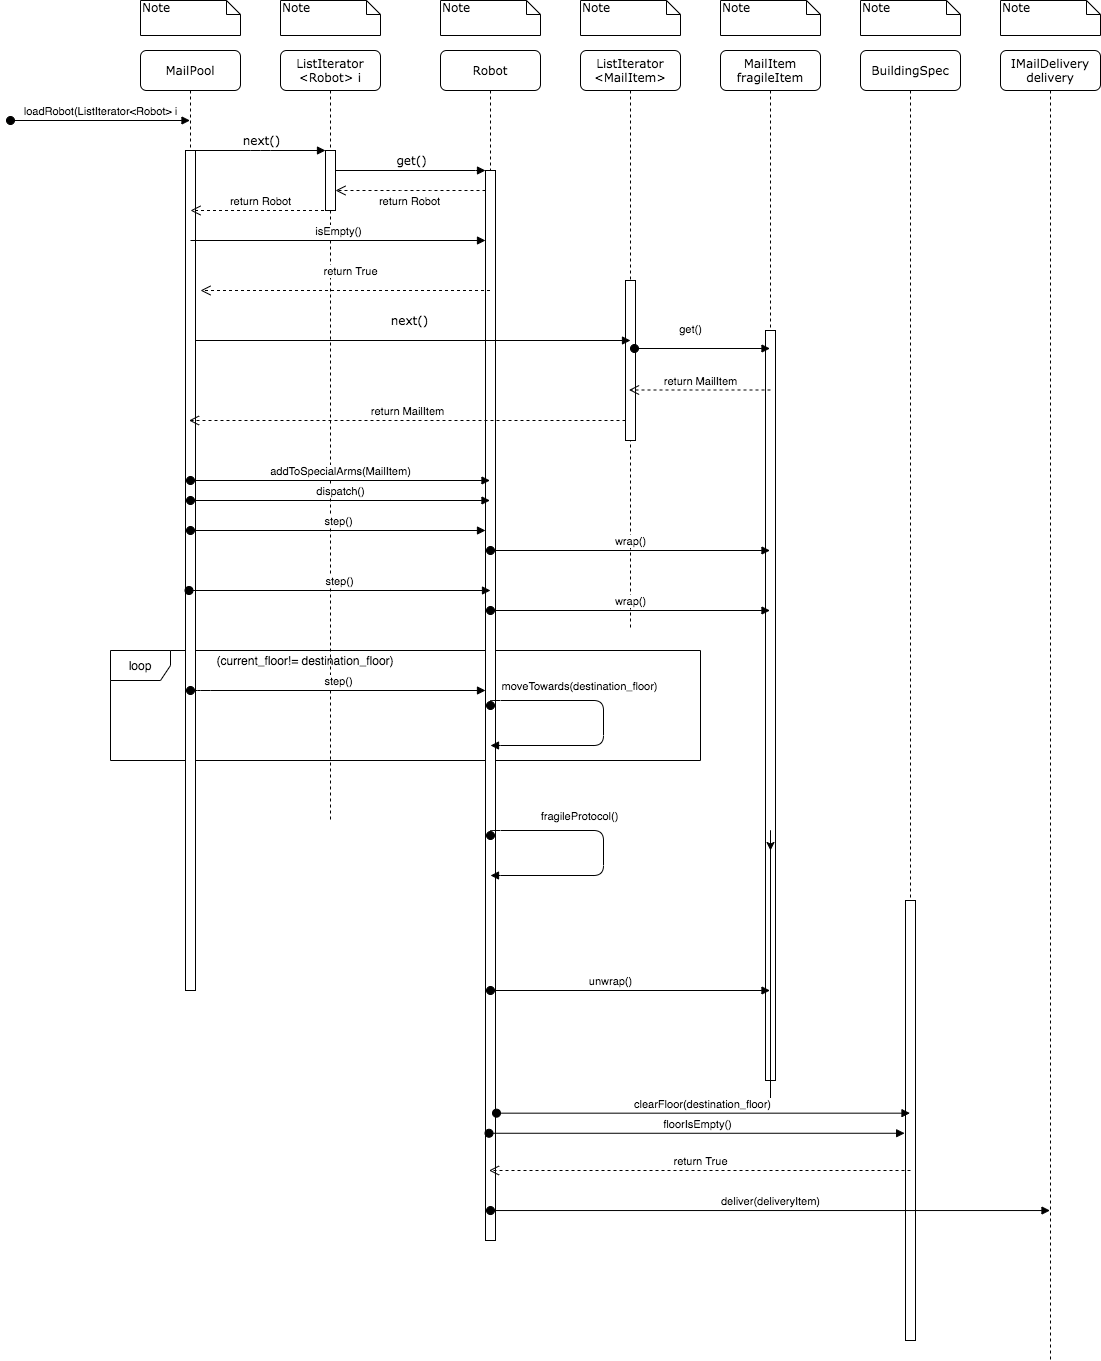

The diagram above was exported from draw.io. Its source (the exported page's mxGraphModel, read from the mxfile embedded in the PNG):
<mxGraphModel dx="2672" dy="968" grid="1" gridSize="10" guides="1" tooltips="1" connect="1" arrows="1" fold="1" page="1" pageScale="1" pageWidth="1100" pageHeight="850" background="#ffffff" math="0" shadow="0">
  <root>
    <mxCell id="0" />
    <mxCell id="1" parent="0" />
    <mxCell id="ug5-7GhqRfJocRLHTUSy-13" value="loop" style="shape=umlFrame;whiteSpace=wrap;html=1;" vertex="1" parent="1">
      <mxGeometry x="70" y="680" width="590" height="110" as="geometry" />
    </mxCell>
    <mxCell id="7baba1c4bc27f4b0-2" value="ListIterator &amp;lt;Robot&amp;gt; i" style="shape=umlLifeline;perimeter=lifelinePerimeter;whiteSpace=wrap;html=1;container=1;collapsible=0;recursiveResize=0;outlineConnect=0;rounded=1;shadow=0;comic=0;labelBackgroundColor=none;strokeWidth=1;fontFamily=Verdana;fontSize=12;align=center;" parent="1" vertex="1">
      <mxGeometry x="240" y="80" width="100" height="770" as="geometry" />
    </mxCell>
    <mxCell id="7baba1c4bc27f4b0-10" value="" style="html=1;points=[];perimeter=orthogonalPerimeter;rounded=0;shadow=0;comic=0;labelBackgroundColor=none;strokeWidth=1;fontFamily=Verdana;fontSize=12;align=center;" parent="7baba1c4bc27f4b0-2" vertex="1">
      <mxGeometry x="45" y="100" width="10" height="60" as="geometry" />
    </mxCell>
    <mxCell id="7baba1c4bc27f4b0-3" value="Robot" style="shape=umlLifeline;perimeter=lifelinePerimeter;whiteSpace=wrap;html=1;container=1;collapsible=0;recursiveResize=0;outlineConnect=0;rounded=1;shadow=0;comic=0;labelBackgroundColor=none;strokeWidth=1;fontFamily=Verdana;fontSize=12;align=center;" parent="1" vertex="1">
      <mxGeometry x="400" y="80" width="100" height="1190" as="geometry" />
    </mxCell>
    <mxCell id="7baba1c4bc27f4b0-13" value="" style="html=1;points=[];perimeter=orthogonalPerimeter;rounded=0;shadow=0;comic=0;labelBackgroundColor=none;strokeWidth=1;fontFamily=Verdana;fontSize=12;align=center;" parent="7baba1c4bc27f4b0-3" vertex="1">
      <mxGeometry x="45" y="120" width="10" height="1070" as="geometry" />
    </mxCell>
    <mxCell id="ug5-7GhqRfJocRLHTUSy-26" value="moveTowards(destination_floor)" style="html=1;verticalAlign=bottom;startArrow=oval;startFill=1;endArrow=block;startSize=8;edgeStyle=orthogonalEdgeStyle;" edge="1" parent="7baba1c4bc27f4b0-3">
      <mxGeometry x="-0.3118" y="5" width="60" relative="1" as="geometry">
        <mxPoint x="50" y="655" as="sourcePoint" />
        <mxPoint x="50" y="695" as="targetPoint" />
        <Array as="points">
          <mxPoint x="163" y="650" />
          <mxPoint x="163" y="695" />
          <mxPoint x="50" y="695" />
        </Array>
        <mxPoint as="offset" />
      </mxGeometry>
    </mxCell>
    <mxCell id="7baba1c4bc27f4b0-4" value="ListIterator &amp;lt;MailItem&amp;gt;" style="shape=umlLifeline;perimeter=lifelinePerimeter;whiteSpace=wrap;html=1;container=1;collapsible=0;recursiveResize=0;outlineConnect=0;rounded=1;shadow=0;comic=0;labelBackgroundColor=none;strokeWidth=1;fontFamily=Verdana;fontSize=12;align=center;" parent="1" vertex="1">
      <mxGeometry x="540" y="80" width="100" height="580" as="geometry" />
    </mxCell>
    <mxCell id="7baba1c4bc27f4b0-5" value="MailItem fragileItem" style="shape=umlLifeline;perimeter=lifelinePerimeter;whiteSpace=wrap;html=1;container=1;collapsible=0;recursiveResize=0;outlineConnect=0;rounded=1;shadow=0;comic=0;labelBackgroundColor=none;strokeWidth=1;fontFamily=Verdana;fontSize=12;align=center;" parent="1" vertex="1">
      <mxGeometry x="680" y="80" width="100" height="1030" as="geometry" />
    </mxCell>
    <mxCell id="ug5-7GhqRfJocRLHTUSy-18" value="" style="html=1;points=[];perimeter=orthogonalPerimeter;" vertex="1" parent="7baba1c4bc27f4b0-5">
      <mxGeometry x="45" y="280" width="10" height="750" as="geometry" />
    </mxCell>
    <mxCell id="7baba1c4bc27f4b0-6" value="BuildingSpec" style="shape=umlLifeline;perimeter=lifelinePerimeter;whiteSpace=wrap;html=1;container=1;collapsible=0;recursiveResize=0;outlineConnect=0;rounded=1;shadow=0;comic=0;labelBackgroundColor=none;strokeWidth=1;fontFamily=Verdana;fontSize=12;align=center;" parent="1" vertex="1">
      <mxGeometry x="820" y="80" width="100" height="1290" as="geometry" />
    </mxCell>
    <mxCell id="ug5-7GhqRfJocRLHTUSy-32" value="" style="html=1;points=[];perimeter=orthogonalPerimeter;" vertex="1" parent="7baba1c4bc27f4b0-6">
      <mxGeometry x="45" y="850" width="10" height="440" as="geometry" />
    </mxCell>
    <mxCell id="7baba1c4bc27f4b0-7" value="IMailDelivery delivery" style="shape=umlLifeline;perimeter=lifelinePerimeter;whiteSpace=wrap;html=1;container=1;collapsible=0;recursiveResize=0;outlineConnect=0;rounded=1;shadow=0;comic=0;labelBackgroundColor=none;strokeWidth=1;fontFamily=Verdana;fontSize=12;align=center;" parent="1" vertex="1">
      <mxGeometry x="960" y="80" width="100" height="1310" as="geometry" />
    </mxCell>
    <mxCell id="7baba1c4bc27f4b0-8" value="MailPool" style="shape=umlLifeline;perimeter=lifelinePerimeter;whiteSpace=wrap;html=1;container=1;collapsible=0;recursiveResize=0;outlineConnect=0;rounded=1;shadow=0;comic=0;labelBackgroundColor=none;strokeWidth=1;fontFamily=Verdana;fontSize=12;align=center;" parent="1" vertex="1">
      <mxGeometry x="100" y="80" width="100" height="940" as="geometry" />
    </mxCell>
    <mxCell id="7baba1c4bc27f4b0-9" value="" style="html=1;points=[];perimeter=orthogonalPerimeter;rounded=0;shadow=0;comic=0;labelBackgroundColor=none;strokeWidth=1;fontFamily=Verdana;fontSize=12;align=center;" parent="7baba1c4bc27f4b0-8" vertex="1">
      <mxGeometry x="45" y="100" width="10" height="840" as="geometry" />
    </mxCell>
    <mxCell id="7baba1c4bc27f4b0-16" value="" style="html=1;points=[];perimeter=orthogonalPerimeter;rounded=0;shadow=0;comic=0;labelBackgroundColor=none;strokeWidth=1;fontFamily=Verdana;fontSize=12;align=center;" parent="1" vertex="1">
      <mxGeometry x="585" y="310" width="10" height="160" as="geometry" />
    </mxCell>
    <mxCell id="7baba1c4bc27f4b0-23" value="next()" style="html=1;verticalAlign=bottom;endArrow=block;labelBackgroundColor=none;fontFamily=Verdana;fontSize=12;entryX=0.5;entryY=0.375;entryDx=0;entryDy=0;entryPerimeter=0;" parent="1" source="7baba1c4bc27f4b0-9" target="7baba1c4bc27f4b0-16" edge="1">
      <mxGeometry x="-0.0115" y="10" relative="1" as="geometry">
        <mxPoint x="510" y="420" as="sourcePoint" />
        <mxPoint x="580" y="370" as="targetPoint" />
        <mxPoint as="offset" />
      </mxGeometry>
    </mxCell>
    <mxCell id="7baba1c4bc27f4b0-11" value="next()" style="html=1;verticalAlign=bottom;endArrow=block;entryX=0;entryY=0;labelBackgroundColor=none;fontFamily=Verdana;fontSize=12;edgeStyle=elbowEdgeStyle;elbow=vertical;" parent="1" source="7baba1c4bc27f4b0-9" target="7baba1c4bc27f4b0-10" edge="1">
      <mxGeometry relative="1" as="geometry">
        <mxPoint x="220" y="190" as="sourcePoint" />
      </mxGeometry>
    </mxCell>
    <mxCell id="7baba1c4bc27f4b0-14" value="get()" style="html=1;verticalAlign=bottom;endArrow=block;entryX=0;entryY=0;labelBackgroundColor=none;fontFamily=Verdana;fontSize=12;edgeStyle=elbowEdgeStyle;elbow=vertical;" parent="1" source="7baba1c4bc27f4b0-10" target="7baba1c4bc27f4b0-13" edge="1">
      <mxGeometry relative="1" as="geometry">
        <mxPoint x="370" y="200" as="sourcePoint" />
      </mxGeometry>
    </mxCell>
    <mxCell id="7baba1c4bc27f4b0-40" value="Note" style="shape=note;whiteSpace=wrap;html=1;size=14;verticalAlign=top;align=left;spacingTop=-6;rounded=0;shadow=0;comic=0;labelBackgroundColor=none;strokeWidth=1;fontFamily=Verdana;fontSize=12" parent="1" vertex="1">
      <mxGeometry x="100" y="30" width="100" height="35" as="geometry" />
    </mxCell>
    <mxCell id="7baba1c4bc27f4b0-41" value="Note" style="shape=note;whiteSpace=wrap;html=1;size=14;verticalAlign=top;align=left;spacingTop=-6;rounded=0;shadow=0;comic=0;labelBackgroundColor=none;strokeWidth=1;fontFamily=Verdana;fontSize=12" parent="1" vertex="1">
      <mxGeometry x="240" y="30" width="100" height="35" as="geometry" />
    </mxCell>
    <mxCell id="7baba1c4bc27f4b0-42" value="Note" style="shape=note;whiteSpace=wrap;html=1;size=14;verticalAlign=top;align=left;spacingTop=-6;rounded=0;shadow=0;comic=0;labelBackgroundColor=none;strokeWidth=1;fontFamily=Verdana;fontSize=12" parent="1" vertex="1">
      <mxGeometry x="400" y="30" width="100" height="35" as="geometry" />
    </mxCell>
    <mxCell id="7baba1c4bc27f4b0-43" value="Note" style="shape=note;whiteSpace=wrap;html=1;size=14;verticalAlign=top;align=left;spacingTop=-6;rounded=0;shadow=0;comic=0;labelBackgroundColor=none;strokeWidth=1;fontFamily=Verdana;fontSize=12" parent="1" vertex="1">
      <mxGeometry x="540" y="30" width="100" height="35" as="geometry" />
    </mxCell>
    <mxCell id="7baba1c4bc27f4b0-44" value="Note" style="shape=note;whiteSpace=wrap;html=1;size=14;verticalAlign=top;align=left;spacingTop=-6;rounded=0;shadow=0;comic=0;labelBackgroundColor=none;strokeWidth=1;fontFamily=Verdana;fontSize=12" parent="1" vertex="1">
      <mxGeometry x="680" y="30" width="100" height="35" as="geometry" />
    </mxCell>
    <mxCell id="7baba1c4bc27f4b0-45" value="Note" style="shape=note;whiteSpace=wrap;html=1;size=14;verticalAlign=top;align=left;spacingTop=-6;rounded=0;shadow=0;comic=0;labelBackgroundColor=none;strokeWidth=1;fontFamily=Verdana;fontSize=12" parent="1" vertex="1">
      <mxGeometry x="820" y="30" width="100" height="35" as="geometry" />
    </mxCell>
    <mxCell id="7baba1c4bc27f4b0-46" value="Note" style="shape=note;whiteSpace=wrap;html=1;size=14;verticalAlign=top;align=left;spacingTop=-6;rounded=0;shadow=0;comic=0;labelBackgroundColor=none;strokeWidth=1;fontFamily=Verdana;fontSize=12" parent="1" vertex="1">
      <mxGeometry x="960" y="30" width="100" height="35" as="geometry" />
    </mxCell>
    <mxCell id="ug5-7GhqRfJocRLHTUSy-2" value="loadRobot(ListIterator&amp;lt;Robot&amp;gt; i" style="html=1;verticalAlign=bottom;startArrow=oval;startFill=1;endArrow=block;startSize=8;" edge="1" parent="1" target="7baba1c4bc27f4b0-8">
      <mxGeometry width="60" relative="1" as="geometry">
        <mxPoint x="-30" y="150" as="sourcePoint" />
        <mxPoint x="130" y="150" as="targetPoint" />
      </mxGeometry>
    </mxCell>
    <mxCell id="ug5-7GhqRfJocRLHTUSy-4" value="return Robot" style="html=1;verticalAlign=bottom;endArrow=open;dashed=1;endSize=8;" edge="1" parent="1" source="7baba1c4bc27f4b0-13" target="7baba1c4bc27f4b0-10">
      <mxGeometry y="20" relative="1" as="geometry">
        <mxPoint x="360" y="180" as="sourcePoint" />
        <mxPoint x="280" y="180" as="targetPoint" />
        <Array as="points">
          <mxPoint x="400" y="220" />
          <mxPoint x="370" y="220" />
        </Array>
        <mxPoint as="offset" />
      </mxGeometry>
    </mxCell>
    <mxCell id="ug5-7GhqRfJocRLHTUSy-5" value="isEmpty()" style="html=1;verticalAlign=bottom;endArrow=block;" edge="1" parent="1" target="7baba1c4bc27f4b0-13">
      <mxGeometry width="80" relative="1" as="geometry">
        <mxPoint x="150" y="270" as="sourcePoint" />
        <mxPoint x="230" y="270" as="targetPoint" />
      </mxGeometry>
    </mxCell>
    <mxCell id="ug5-7GhqRfJocRLHTUSy-6" value="return True" style="html=1;verticalAlign=bottom;endArrow=open;dashed=1;endSize=8;" edge="1" parent="1" source="7baba1c4bc27f4b0-3">
      <mxGeometry x="-0.0363" y="-10" relative="1" as="geometry">
        <mxPoint x="370" y="309.5" as="sourcePoint" />
        <mxPoint x="160" y="320" as="targetPoint" />
        <mxPoint as="offset" />
      </mxGeometry>
    </mxCell>
    <mxCell id="ug5-7GhqRfJocRLHTUSy-7" value="get()" style="html=1;verticalAlign=bottom;startArrow=oval;startFill=1;endArrow=block;startSize=8;exitX=0.9;exitY=0.425;exitDx=0;exitDy=0;exitPerimeter=0;" edge="1" parent="1" source="7baba1c4bc27f4b0-16" target="7baba1c4bc27f4b0-5">
      <mxGeometry x="-0.1734" y="10" width="60" relative="1" as="geometry">
        <mxPoint x="460" y="290" as="sourcePoint" />
        <mxPoint x="520" y="290" as="targetPoint" />
        <mxPoint as="offset" />
      </mxGeometry>
    </mxCell>
    <mxCell id="ug5-7GhqRfJocRLHTUSy-8" value="return MailItem" style="html=1;verticalAlign=bottom;endArrow=open;dashed=1;endSize=8;" edge="1" parent="1" target="7baba1c4bc27f4b0-4">
      <mxGeometry relative="1" as="geometry">
        <mxPoint x="730" y="419.5" as="sourcePoint" />
        <mxPoint x="650" y="419.5" as="targetPoint" />
      </mxGeometry>
    </mxCell>
    <mxCell id="ug5-7GhqRfJocRLHTUSy-9" value="return MailItem" style="html=1;verticalAlign=bottom;endArrow=open;dashed=1;endSize=8;" edge="1" parent="1" target="7baba1c4bc27f4b0-8">
      <mxGeometry relative="1" as="geometry">
        <mxPoint x="585" y="450" as="sourcePoint" />
        <mxPoint x="505" y="450" as="targetPoint" />
      </mxGeometry>
    </mxCell>
    <mxCell id="ug5-7GhqRfJocRLHTUSy-10" value="addToSpecialArms(MailItem)" style="html=1;verticalAlign=bottom;startArrow=oval;startFill=1;endArrow=block;startSize=8;" edge="1" parent="1" target="7baba1c4bc27f4b0-3">
      <mxGeometry width="60" relative="1" as="geometry">
        <mxPoint x="150" y="510" as="sourcePoint" />
        <mxPoint x="210" y="510" as="targetPoint" />
      </mxGeometry>
    </mxCell>
    <mxCell id="ug5-7GhqRfJocRLHTUSy-11" value="dispatch()" style="html=1;verticalAlign=bottom;startArrow=oval;startFill=1;endArrow=block;startSize=8;" edge="1" parent="1" target="7baba1c4bc27f4b0-3">
      <mxGeometry width="60" relative="1" as="geometry">
        <mxPoint x="150" y="530" as="sourcePoint" />
        <mxPoint x="210" y="530" as="targetPoint" />
      </mxGeometry>
    </mxCell>
    <mxCell id="ug5-7GhqRfJocRLHTUSy-14" value="(current_floor!= destination_floor)" style="text;html=1;strokeColor=none;fillColor=none;align=center;verticalAlign=middle;whiteSpace=wrap;rounded=0;" vertex="1" parent="1">
      <mxGeometry x="110" y="680" width="310" height="20" as="geometry" />
    </mxCell>
    <mxCell id="ug5-7GhqRfJocRLHTUSy-16" value="return Robot" style="html=1;verticalAlign=bottom;endArrow=open;dashed=1;endSize=8;" edge="1" parent="1" source="7baba1c4bc27f4b0-2">
      <mxGeometry relative="1" as="geometry">
        <mxPoint x="230" y="240" as="sourcePoint" />
        <mxPoint x="150" y="240" as="targetPoint" />
      </mxGeometry>
    </mxCell>
    <mxCell id="ug5-7GhqRfJocRLHTUSy-19" value="step()" style="html=1;verticalAlign=bottom;startArrow=oval;startFill=1;endArrow=block;startSize=8;" edge="1" parent="1" target="7baba1c4bc27f4b0-13">
      <mxGeometry width="60" relative="1" as="geometry">
        <mxPoint x="150" y="560" as="sourcePoint" />
        <mxPoint x="210" y="560" as="targetPoint" />
      </mxGeometry>
    </mxCell>
    <mxCell id="ug5-7GhqRfJocRLHTUSy-20" value="wrap()" style="html=1;verticalAlign=bottom;startArrow=oval;startFill=1;endArrow=block;startSize=8;" edge="1" parent="1" target="7baba1c4bc27f4b0-5">
      <mxGeometry width="60" relative="1" as="geometry">
        <mxPoint x="450" y="580" as="sourcePoint" />
        <mxPoint x="510" y="580" as="targetPoint" />
      </mxGeometry>
    </mxCell>
    <mxCell id="ug5-7GhqRfJocRLHTUSy-21" value="step()" style="html=1;verticalAlign=bottom;startArrow=oval;startFill=1;endArrow=block;startSize=8;" edge="1" parent="1" source="7baba1c4bc27f4b0-8">
      <mxGeometry width="60" relative="1" as="geometry">
        <mxPoint x="450" y="620" as="sourcePoint" />
        <mxPoint x="450" y="620" as="targetPoint" />
      </mxGeometry>
    </mxCell>
    <mxCell id="ug5-7GhqRfJocRLHTUSy-23" style="edgeStyle=orthogonalEdgeStyle;rounded=0;orthogonalLoop=1;jettySize=auto;html=1;" edge="1" parent="1" source="ug5-7GhqRfJocRLHTUSy-18">
      <mxGeometry relative="1" as="geometry">
        <mxPoint x="730" y="879.9999999999998" as="targetPoint" />
      </mxGeometry>
    </mxCell>
    <mxCell id="ug5-7GhqRfJocRLHTUSy-24" value="wrap()" style="html=1;verticalAlign=bottom;startArrow=oval;startFill=1;endArrow=block;startSize=8;" edge="1" parent="1" target="7baba1c4bc27f4b0-5">
      <mxGeometry width="60" relative="1" as="geometry">
        <mxPoint x="450" y="640" as="sourcePoint" />
        <mxPoint x="510" y="640" as="targetPoint" />
      </mxGeometry>
    </mxCell>
    <mxCell id="ug5-7GhqRfJocRLHTUSy-25" value="step()" style="html=1;verticalAlign=bottom;startArrow=oval;startFill=1;endArrow=block;startSize=8;" edge="1" parent="1" target="7baba1c4bc27f4b0-13">
      <mxGeometry width="60" relative="1" as="geometry">
        <mxPoint x="150" y="720" as="sourcePoint" />
        <mxPoint x="510" y="620" as="targetPoint" />
        <Array as="points">
          <mxPoint x="160" y="720" />
        </Array>
      </mxGeometry>
    </mxCell>
    <mxCell id="ug5-7GhqRfJocRLHTUSy-27" value="fragileProtocol()" style="html=1;verticalAlign=bottom;startArrow=oval;startFill=1;endArrow=block;startSize=8;edgeStyle=orthogonalEdgeStyle;" edge="1" parent="1">
      <mxGeometry x="-0.3118" y="5" width="60" relative="1" as="geometry">
        <mxPoint x="450" y="865" as="sourcePoint" />
        <mxPoint x="450" y="905" as="targetPoint" />
        <Array as="points">
          <mxPoint x="563" y="860" />
          <mxPoint x="563" y="905" />
          <mxPoint x="450" y="905" />
        </Array>
        <mxPoint as="offset" />
      </mxGeometry>
    </mxCell>
    <mxCell id="ug5-7GhqRfJocRLHTUSy-29" value="clearFloor(destination_floor)" style="html=1;verticalAlign=bottom;startArrow=oval;startFill=1;endArrow=block;startSize=8;exitX=1.1;exitY=0.881;exitDx=0;exitDy=0;exitPerimeter=0;" edge="1" parent="1" source="7baba1c4bc27f4b0-13" target="7baba1c4bc27f4b0-6">
      <mxGeometry width="60" relative="1" as="geometry">
        <mxPoint x="540" y="750" as="sourcePoint" />
        <mxPoint x="600" y="750" as="targetPoint" />
      </mxGeometry>
    </mxCell>
    <mxCell id="ug5-7GhqRfJocRLHTUSy-31" value="unwrap()" style="html=1;verticalAlign=bottom;startArrow=oval;startFill=1;endArrow=block;startSize=8;" edge="1" parent="1" target="7baba1c4bc27f4b0-5">
      <mxGeometry x="-0.1413" width="60" relative="1" as="geometry">
        <mxPoint x="450" y="1020" as="sourcePoint" />
        <mxPoint x="510" y="1020" as="targetPoint" />
        <mxPoint as="offset" />
      </mxGeometry>
    </mxCell>
    <mxCell id="ug5-7GhqRfJocRLHTUSy-34" value="floorIsEmpty()" style="html=1;verticalAlign=bottom;startArrow=oval;startFill=1;endArrow=block;startSize=8;entryX=-0.086;entryY=0.529;entryDx=0;entryDy=0;entryPerimeter=0;" edge="1" parent="1" source="7baba1c4bc27f4b0-3" target="ug5-7GhqRfJocRLHTUSy-32">
      <mxGeometry width="60" relative="1" as="geometry">
        <mxPoint x="510" y="1000" as="sourcePoint" />
        <mxPoint x="570" y="1000" as="targetPoint" />
      </mxGeometry>
    </mxCell>
    <mxCell id="ug5-7GhqRfJocRLHTUSy-36" value="return True" style="html=1;verticalAlign=bottom;endArrow=open;dashed=1;endSize=8;" edge="1" parent="1" target="7baba1c4bc27f4b0-3">
      <mxGeometry relative="1" as="geometry">
        <mxPoint x="870" y="1200" as="sourcePoint" />
        <mxPoint x="790" y="1200" as="targetPoint" />
      </mxGeometry>
    </mxCell>
    <mxCell id="ug5-7GhqRfJocRLHTUSy-41" value="deliver(deliveryItem)" style="html=1;verticalAlign=bottom;startArrow=oval;startFill=1;endArrow=block;startSize=8;exitX=0.5;exitY=0.972;exitDx=0;exitDy=0;exitPerimeter=0;" edge="1" parent="1" source="7baba1c4bc27f4b0-13" target="7baba1c4bc27f4b0-7">
      <mxGeometry width="60" relative="1" as="geometry">
        <mxPoint x="590" y="1070" as="sourcePoint" />
        <mxPoint x="650" y="1070" as="targetPoint" />
      </mxGeometry>
    </mxCell>
  </root>
</mxGraphModel>